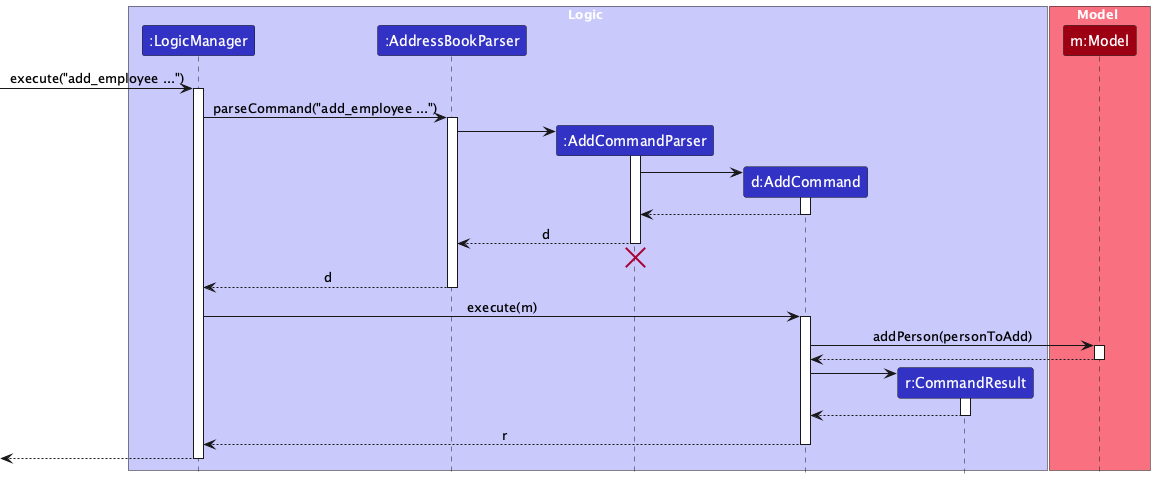

The diagram above was rendered by PlantUML. Its source (embedded in the PNG):
@startuml
!include style.puml
skinparam ArrowFontStyle plain

box Logic LOGIC_COLOR_T1
participant ":LogicManager" as LogicManager LOGIC_COLOR
participant ":AddressBookParser" as AddressBookParser LOGIC_COLOR
participant ":AddCommandParser" as AddCommandParser LOGIC_COLOR
participant "d:AddCommand" as AddCommand LOGIC_COLOR
participant "r:CommandResult" as CommandResult LOGIC_COLOR
end box

box Model MODEL_COLOR_T1
participant "m:Model" as Model MODEL_COLOR
end box

[-> LogicManager : execute("add_employee ...")
activate LogicManager

LogicManager -> AddressBookParser : parseCommand("add_employee ...")
activate AddressBookParser

create AddCommandParser
AddressBookParser -> AddCommandParser
activate AddCommandParser

create AddCommand 
AddCommandParser -> AddCommand
activate AddCommand

AddCommand --> AddCommandParser :
deactivate AddCommand

AddCommandParser --> AddressBookParser : d
deactivate AddCommandParser
'Hidden arrow to position the destroy marker below the end of the activation bar.
AddCommandParser -[hidden]-> AddressBookParser
destroy AddCommandParser

AddressBookParser --> LogicManager : d
deactivate AddressBookParser

LogicManager -> AddCommand : execute(m)
activate AddCommand

AddCommand -> Model : addPerson(personToAdd)
activate Model

Model --> AddCommand
deactivate Model

create CommandResult
AddCommand -> CommandResult
activate CommandResult

CommandResult --> AddCommand
deactivate CommandResult

AddCommand --> LogicManager : r
deactivate AddCommand


[<--LogicManager
deactivate LogicManager
@enduml